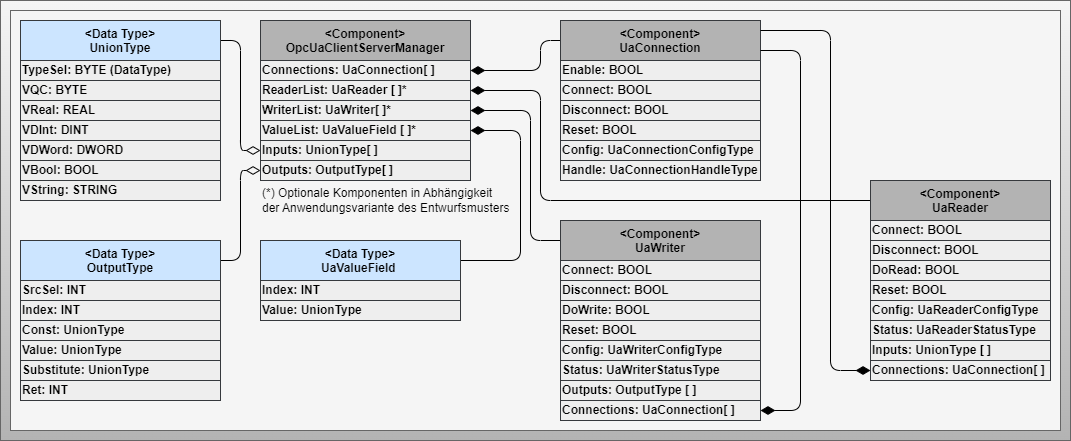

The diagram above was exported from draw.io. Its source (the exported page's mxGraphModel, read from the mxfile embedded in the PNG):
<mxGraphModel dx="1741" dy="372" grid="1" gridSize="10" guides="1" tooltips="1" connect="1" arrows="1" fold="1" page="1" pageScale="1" pageWidth="827" pageHeight="1169" math="0" shadow="0">
  <root>
    <mxCell id="0" />
    <mxCell id="1" parent="0" />
    <mxCell id="2" value="" style="rounded=0;whiteSpace=wrap;html=1;fontSize=12;fillColor=#f5f5f5;gradientColor=#b3b3b3;strokeColor=#666666;fontColor=#0A0A0A;fontStyle=1;verticalAlign=top;" parent="1" vertex="1">
      <mxGeometry x="-200" y="220" width="1070" height="440" as="geometry" />
    </mxCell>
    <mxCell id="3" value="" style="rounded=0;whiteSpace=wrap;html=1;fontSize=12;fillColor=#f5f5f5;gradientColor=none;strokeColor=#666666;fontColor=#333333;fontStyle=1;verticalAlign=bottom;perimeterSpacing=1;strokeWidth=1;" parent="1" vertex="1">
      <mxGeometry x="-190" y="230" width="1050" height="420" as="geometry" />
    </mxCell>
    <mxCell id="4" value="&amp;lt;Component&amp;gt;&lt;br&gt;OpcUaClientServerManager" style="rounded=0;whiteSpace=wrap;html=1;fontSize=12;fillColor=#B3B3B3;strokeColor=#36393d;fontStyle=1;verticalAlign=top;" parent="1" vertex="1">
      <mxGeometry x="60" y="240" width="210" height="40" as="geometry" />
    </mxCell>
    <mxCell id="157" style="edgeStyle=none;html=1;exitX=1;exitY=0.5;exitDx=0;exitDy=0;entryX=0;entryY=0.5;entryDx=0;entryDy=0;endArrow=none;endFill=0;startSize=12;endSize=12;startArrow=diamondThin;startFill=1;" parent="1" source="6" target="23" edge="1">
      <mxGeometry relative="1" as="geometry">
        <Array as="points">
          <mxPoint x="340" y="290" />
          <mxPoint x="340" y="260" />
        </Array>
      </mxGeometry>
    </mxCell>
    <mxCell id="6" value="Connections: UaConnection[ ]" style="rounded=0;whiteSpace=wrap;html=1;fontSize=12;fillColor=#eeeeee;strokeColor=#36393d;fontStyle=1;verticalAlign=middle;align=left;" parent="1" vertex="1">
      <mxGeometry x="60" y="280" width="210" height="20" as="geometry" />
    </mxCell>
    <mxCell id="211" style="edgeStyle=none;html=1;exitX=1;exitY=0.5;exitDx=0;exitDy=0;entryX=0;entryY=0.5;entryDx=0;entryDy=0;startArrow=diamondThin;startFill=1;endArrow=none;endFill=0;startSize=12;endSize=12;" parent="1" source="7" target="175" edge="1">
      <mxGeometry relative="1" as="geometry">
        <Array as="points">
          <mxPoint x="340" y="310" />
          <mxPoint x="340" y="420" />
        </Array>
      </mxGeometry>
    </mxCell>
    <mxCell id="7" value="ReaderList: UaReader [ ]*" style="rounded=0;whiteSpace=wrap;html=1;fontSize=12;fillColor=#eeeeee;strokeColor=#36393d;fontStyle=1;verticalAlign=middle;align=left;" parent="1" vertex="1">
      <mxGeometry x="60" y="300" width="210" height="20" as="geometry" />
    </mxCell>
    <mxCell id="242" style="edgeStyle=none;html=1;exitX=1;exitY=0.5;exitDx=0;exitDy=0;entryX=0;entryY=0.5;entryDx=0;entryDy=0;startArrow=diamondThin;startFill=1;endArrow=none;endFill=0;startSize=12;endSize=12;" parent="1" source="8" target="212" edge="1">
      <mxGeometry relative="1" as="geometry">
        <Array as="points">
          <mxPoint x="330" y="330" />
          <mxPoint x="330" y="460" />
        </Array>
      </mxGeometry>
    </mxCell>
    <mxCell id="8" value="WriterList: UaWriter[ ]*" style="rounded=0;whiteSpace=wrap;html=1;fontSize=12;fillColor=#eeeeee;strokeColor=#36393d;fontStyle=1;verticalAlign=middle;align=left;" parent="1" vertex="1">
      <mxGeometry x="60" y="320" width="210" height="20" as="geometry" />
    </mxCell>
    <mxCell id="154" style="edgeStyle=none;html=1;exitX=1;exitY=0.5;exitDx=0;exitDy=0;entryX=0;entryY=0.5;entryDx=0;entryDy=0;endArrow=diamondThin;endFill=0;startSize=12;endSize=12;" parent="1" source="9" target="38" edge="1">
      <mxGeometry relative="1" as="geometry">
        <Array as="points">
          <mxPoint x="40" y="480" />
          <mxPoint x="40" y="390" />
        </Array>
      </mxGeometry>
    </mxCell>
    <mxCell id="9" value="&amp;lt;Data Type&amp;gt;&lt;br&gt;OutputType" style="rounded=0;whiteSpace=wrap;html=1;fontSize=12;fillColor=#cce5ff;strokeColor=#36393d;fontStyle=1;verticalAlign=top;" parent="1" vertex="1">
      <mxGeometry x="-180" y="460" width="200" height="40" as="geometry" />
    </mxCell>
    <mxCell id="10" value="SrcSel: INT" style="rounded=0;whiteSpace=wrap;html=1;fontSize=12;fillColor=#eeeeee;strokeColor=#36393d;fontStyle=1;verticalAlign=middle;align=left;" parent="1" vertex="1">
      <mxGeometry x="-180" y="500" width="200" height="20" as="geometry" />
    </mxCell>
    <mxCell id="11" value="Index: INT" style="rounded=0;whiteSpace=wrap;html=1;fontSize=12;fillColor=#eeeeee;strokeColor=#36393d;fontStyle=1;verticalAlign=middle;align=left;" parent="1" vertex="1">
      <mxGeometry x="-180" y="520" width="200" height="20" as="geometry" />
    </mxCell>
    <mxCell id="12" value="Const: UnionType" style="rounded=0;whiteSpace=wrap;html=1;fontSize=12;fillColor=#eeeeee;strokeColor=#36393d;fontStyle=1;verticalAlign=middle;align=left;" parent="1" vertex="1">
      <mxGeometry x="-180" y="540" width="200" height="20" as="geometry" />
    </mxCell>
    <mxCell id="13" value="Value: UnionType" style="rounded=0;whiteSpace=wrap;html=1;fontSize=12;fillColor=#eeeeee;strokeColor=#36393d;fontStyle=1;verticalAlign=middle;align=left;" parent="1" vertex="1">
      <mxGeometry x="-180" y="560" width="200" height="20" as="geometry" />
    </mxCell>
    <mxCell id="23" value="&amp;lt;Component&amp;gt;&lt;br&gt;UaConnection" style="rounded=0;whiteSpace=wrap;html=1;fontSize=12;fillColor=#B3B3B3;strokeColor=#36393d;fontStyle=1;verticalAlign=top;" parent="1" vertex="1">
      <mxGeometry x="360" y="240" width="200" height="40" as="geometry" />
    </mxCell>
    <mxCell id="24" value="Enable: BOOL" style="rounded=0;whiteSpace=wrap;html=1;fontSize=12;fillColor=#eeeeee;strokeColor=#36393d;fontStyle=1;verticalAlign=middle;align=left;" parent="1" vertex="1">
      <mxGeometry x="360" y="280" width="200" height="20" as="geometry" />
    </mxCell>
    <mxCell id="25" value="Connect: BOOL" style="rounded=0;whiteSpace=wrap;html=1;fontSize=12;fillColor=#eeeeee;strokeColor=#36393d;fontStyle=1;verticalAlign=middle;align=left;" parent="1" vertex="1">
      <mxGeometry x="360" y="300" width="200" height="20" as="geometry" />
    </mxCell>
    <mxCell id="26" value="Disconnect: BOOL" style="rounded=0;whiteSpace=wrap;html=1;fontSize=12;fillColor=#eeeeee;strokeColor=#36393d;fontStyle=1;verticalAlign=middle;align=left;" parent="1" vertex="1">
      <mxGeometry x="360" y="320" width="200" height="20" as="geometry" />
    </mxCell>
    <mxCell id="27" value="Reset: BOOL" style="rounded=0;whiteSpace=wrap;html=1;fontSize=12;fillColor=#eeeeee;strokeColor=#36393d;fontStyle=1;verticalAlign=middle;align=left;" parent="1" vertex="1">
      <mxGeometry x="360" y="340" width="200" height="20" as="geometry" />
    </mxCell>
    <mxCell id="28" value="Config: UaConnectionConfigType" style="rounded=0;whiteSpace=wrap;html=1;fontSize=12;fillColor=#eeeeee;strokeColor=#36393d;fontStyle=1;verticalAlign=middle;align=left;" parent="1" vertex="1">
      <mxGeometry x="360" y="360" width="200" height="20" as="geometry" />
    </mxCell>
    <mxCell id="29" value="Handle: UaConnectionHandleType" style="rounded=0;whiteSpace=wrap;html=1;fontSize=12;fillColor=#eeeeee;strokeColor=#36393d;fontStyle=1;verticalAlign=middle;align=left;" parent="1" vertex="1">
      <mxGeometry x="360" y="380" width="200" height="20" as="geometry" />
    </mxCell>
    <mxCell id="38" value="Outputs: OutputType[ ]" style="rounded=0;whiteSpace=wrap;html=1;fontSize=12;fillColor=#eeeeee;strokeColor=#36393d;fontStyle=1;verticalAlign=middle;align=left;" parent="1" vertex="1">
      <mxGeometry x="60" y="380" width="210" height="20" as="geometry" />
    </mxCell>
    <mxCell id="256" style="edgeStyle=none;html=1;exitX=1;exitY=0.5;exitDx=0;exitDy=0;entryX=1;entryY=0.5;entryDx=0;entryDy=0;endArrow=none;endFill=0;startArrow=diamondThin;startFill=1;endSize=10;startSize=12;" parent="1" source="39" target="248" edge="1">
      <mxGeometry relative="1" as="geometry">
        <Array as="points">
          <mxPoint x="320" y="350" />
          <mxPoint x="320" y="480" />
        </Array>
      </mxGeometry>
    </mxCell>
    <mxCell id="39" value="ValueList: UaValueField [ ]*" style="rounded=0;whiteSpace=wrap;html=1;fontSize=12;fillColor=#eeeeee;strokeColor=#36393d;fontStyle=1;verticalAlign=middle;align=left;" parent="1" vertex="1">
      <mxGeometry x="60" y="340" width="210" height="20" as="geometry" />
    </mxCell>
    <mxCell id="89" value="Substitute: UnionType" style="rounded=0;whiteSpace=wrap;html=1;fontSize=12;fillColor=#eeeeee;strokeColor=#36393d;fontStyle=1;verticalAlign=middle;align=left;" parent="1" vertex="1">
      <mxGeometry x="-180" y="580" width="200" height="20" as="geometry" />
    </mxCell>
    <mxCell id="90" value="Ret: INT" style="rounded=0;whiteSpace=wrap;html=1;fontSize=12;fillColor=#eeeeee;strokeColor=#36393d;fontStyle=1;verticalAlign=middle;align=left;" parent="1" vertex="1">
      <mxGeometry x="-180" y="600" width="200" height="20" as="geometry" />
    </mxCell>
    <mxCell id="153" style="edgeStyle=none;html=1;exitX=1;exitY=0.5;exitDx=0;exitDy=0;entryX=0;entryY=0.5;entryDx=0;entryDy=0;endArrow=diamondThin;endFill=0;startSize=12;endSize=12;" parent="1" source="92" target="247" edge="1">
      <mxGeometry relative="1" as="geometry">
        <Array as="points">
          <mxPoint x="40" y="260" />
          <mxPoint x="40" y="370" />
        </Array>
      </mxGeometry>
    </mxCell>
    <mxCell id="92" value="&amp;lt;Data Type&amp;gt;&lt;br&gt;UnionType" style="rounded=0;whiteSpace=wrap;html=1;fontSize=12;fillColor=#cce5ff;strokeColor=#36393d;fontStyle=1;verticalAlign=top;" parent="1" vertex="1">
      <mxGeometry x="-180" y="240" width="200" height="40" as="geometry" />
    </mxCell>
    <mxCell id="93" value="TypeSel: BYTE (DataType)" style="rounded=0;whiteSpace=wrap;html=1;fontSize=12;fillColor=#eeeeee;strokeColor=#36393d;fontStyle=1;verticalAlign=middle;align=left;" parent="1" vertex="1">
      <mxGeometry x="-180" y="280" width="200" height="20" as="geometry" />
    </mxCell>
    <mxCell id="94" value="VQC: BYTE" style="rounded=0;whiteSpace=wrap;html=1;fontSize=12;fillColor=#eeeeee;strokeColor=#36393d;fontStyle=1;verticalAlign=middle;align=left;" parent="1" vertex="1">
      <mxGeometry x="-180" y="300" width="200" height="20" as="geometry" />
    </mxCell>
    <mxCell id="95" value="VDInt: DINT" style="rounded=0;whiteSpace=wrap;html=1;fontSize=12;fillColor=#eeeeee;strokeColor=#36393d;fontStyle=1;verticalAlign=middle;align=left;" parent="1" vertex="1">
      <mxGeometry x="-180" y="340" width="200" height="20" as="geometry" />
    </mxCell>
    <mxCell id="96" value="VDWord: DWORD" style="rounded=0;whiteSpace=wrap;html=1;fontSize=12;fillColor=#eeeeee;strokeColor=#36393d;fontStyle=1;verticalAlign=middle;align=left;" parent="1" vertex="1">
      <mxGeometry x="-180" y="360" width="200" height="20" as="geometry" />
    </mxCell>
    <mxCell id="97" value="VBool: BOOL" style="rounded=0;whiteSpace=wrap;html=1;fontSize=12;fillColor=#eeeeee;strokeColor=#36393d;fontStyle=1;verticalAlign=middle;align=left;" parent="1" vertex="1">
      <mxGeometry x="-180" y="380" width="200" height="20" as="geometry" />
    </mxCell>
    <mxCell id="98" value="VString: STRING" style="rounded=0;whiteSpace=wrap;html=1;fontSize=12;fillColor=#eeeeee;strokeColor=#36393d;fontStyle=1;verticalAlign=middle;align=left;" parent="1" vertex="1">
      <mxGeometry x="-180" y="400" width="200" height="20" as="geometry" />
    </mxCell>
    <mxCell id="99" value="VReal: REAL" style="rounded=0;whiteSpace=wrap;html=1;fontSize=12;fillColor=#eeeeee;strokeColor=#36393d;fontStyle=1;verticalAlign=middle;align=left;" parent="1" vertex="1">
      <mxGeometry x="-180" y="320" width="200" height="20" as="geometry" />
    </mxCell>
    <mxCell id="175" value="&amp;lt;&lt;span style=&quot;color: rgb(0, 0, 0);&quot;&gt;Component&lt;/span&gt;&amp;gt;&lt;br&gt;UaReader" style="rounded=0;whiteSpace=wrap;html=1;fontSize=12;fillColor=#B3B3B3;strokeColor=#36393d;fontStyle=1;verticalAlign=top;" parent="1" vertex="1">
      <mxGeometry x="670" y="400" width="180" height="40" as="geometry" />
    </mxCell>
    <mxCell id="176" value="Connect: BOOL" style="rounded=0;whiteSpace=wrap;html=1;fontSize=12;fillColor=#eeeeee;strokeColor=#36393d;fontStyle=1;verticalAlign=middle;align=left;" parent="1" vertex="1">
      <mxGeometry x="670" y="440" width="180" height="20" as="geometry" />
    </mxCell>
    <mxCell id="177" value="Disconnect: BOOL" style="rounded=0;whiteSpace=wrap;html=1;fontSize=12;fillColor=#eeeeee;strokeColor=#36393d;fontStyle=1;verticalAlign=middle;align=left;" parent="1" vertex="1">
      <mxGeometry x="670" y="460" width="180" height="20" as="geometry" />
    </mxCell>
    <mxCell id="178" value="DoRead: BOOL" style="rounded=0;whiteSpace=wrap;html=1;fontSize=12;fillColor=#eeeeee;strokeColor=#36393d;fontStyle=1;verticalAlign=middle;align=left;" parent="1" vertex="1">
      <mxGeometry x="670" y="480" width="180" height="20" as="geometry" />
    </mxCell>
    <mxCell id="179" value="Reset: BOOL" style="rounded=0;whiteSpace=wrap;html=1;fontSize=12;fillColor=#eeeeee;strokeColor=#36393d;fontStyle=1;verticalAlign=middle;align=left;" parent="1" vertex="1">
      <mxGeometry x="670" y="500" width="180" height="20" as="geometry" />
    </mxCell>
    <mxCell id="180" value="Config: UaReaderConfigType" style="rounded=0;whiteSpace=wrap;html=1;fontSize=12;fillColor=#eeeeee;strokeColor=#36393d;fontStyle=1;verticalAlign=middle;align=left;" parent="1" vertex="1">
      <mxGeometry x="670" y="520" width="180" height="20" as="geometry" />
    </mxCell>
    <mxCell id="181" value="Status: UaReaderStatusType&amp;nbsp;" style="rounded=0;whiteSpace=wrap;html=1;fontSize=12;fillColor=#eeeeee;strokeColor=#36393d;fontStyle=1;verticalAlign=middle;align=left;" parent="1" vertex="1">
      <mxGeometry x="670" y="540" width="180" height="20" as="geometry" />
    </mxCell>
    <mxCell id="212" value="&amp;lt;&lt;span style=&quot;color: rgb(0, 0, 0);&quot;&gt;Component&lt;/span&gt;&amp;gt;&lt;br&gt;UaWriter" style="rounded=0;whiteSpace=wrap;html=1;fontSize=12;fillColor=#B3B3B3;strokeColor=#36393d;fontStyle=1;verticalAlign=top;" parent="1" vertex="1">
      <mxGeometry x="360" y="440" width="200" height="40" as="geometry" />
    </mxCell>
    <mxCell id="213" value="Connect: BOOL" style="rounded=0;whiteSpace=wrap;html=1;fontSize=12;fillColor=#eeeeee;strokeColor=#36393d;fontStyle=1;verticalAlign=middle;align=left;" parent="1" vertex="1">
      <mxGeometry x="360" y="480" width="200" height="20" as="geometry" />
    </mxCell>
    <mxCell id="214" value="Disconnect: BOOL" style="rounded=0;whiteSpace=wrap;html=1;fontSize=12;fillColor=#eeeeee;strokeColor=#36393d;fontStyle=1;verticalAlign=middle;align=left;" parent="1" vertex="1">
      <mxGeometry x="360" y="500" width="200" height="20" as="geometry" />
    </mxCell>
    <mxCell id="215" value="DoWrite: BOOL" style="rounded=0;whiteSpace=wrap;html=1;fontSize=12;fillColor=#eeeeee;strokeColor=#36393d;fontStyle=1;verticalAlign=middle;align=left;" parent="1" vertex="1">
      <mxGeometry x="360" y="520" width="200" height="20" as="geometry" />
    </mxCell>
    <mxCell id="216" value="Reset: BOOL" style="rounded=0;whiteSpace=wrap;html=1;fontSize=12;fillColor=#eeeeee;strokeColor=#36393d;fontStyle=1;verticalAlign=middle;align=left;" parent="1" vertex="1">
      <mxGeometry x="360" y="540" width="200" height="20" as="geometry" />
    </mxCell>
    <mxCell id="218" value="Config: UaWriterConfigType" style="rounded=0;whiteSpace=wrap;html=1;fontSize=12;fillColor=#eeeeee;strokeColor=#36393d;fontStyle=1;verticalAlign=middle;align=left;" parent="1" vertex="1">
      <mxGeometry x="360" y="560" width="200" height="20" as="geometry" />
    </mxCell>
    <mxCell id="220" value="Status: UaWriterStatusType&amp;nbsp;" style="rounded=0;whiteSpace=wrap;html=1;fontSize=12;fillColor=#eeeeee;strokeColor=#36393d;fontStyle=1;verticalAlign=middle;align=left;" parent="1" vertex="1">
      <mxGeometry x="360" y="580" width="200" height="20" as="geometry" />
    </mxCell>
    <mxCell id="243" value="Inputs: UnionType [ ]" style="rounded=0;whiteSpace=wrap;html=1;fontSize=12;fillColor=#eeeeee;strokeColor=#36393d;fontStyle=1;verticalAlign=middle;align=left;" parent="1" vertex="1">
      <mxGeometry x="670" y="560" width="180" height="20" as="geometry" />
    </mxCell>
    <mxCell id="244" value="Connections:&amp;nbsp;&lt;span&gt;&lt;font style=&quot;color: light-dark(rgb(0, 0, 0), rgb(255, 255, 255));&quot;&gt;UaConnection&lt;/font&gt;&lt;/span&gt;[ ]" style="rounded=0;whiteSpace=wrap;html=1;fontSize=12;fillColor=#eeeeee;strokeColor=#36393d;fontStyle=1;verticalAlign=middle;align=left;" parent="1" vertex="1">
      <mxGeometry x="670" y="580" width="180" height="20" as="geometry" />
    </mxCell>
    <mxCell id="245" value="Outputs: OutputType [ ]" style="rounded=0;whiteSpace=wrap;html=1;fontSize=12;fillColor=#eeeeee;strokeColor=#36393d;fontStyle=1;verticalAlign=middle;align=left;" parent="1" vertex="1">
      <mxGeometry x="360" y="600" width="200" height="20" as="geometry" />
    </mxCell>
    <mxCell id="246" value="Connections: UaConnection[ ]" style="rounded=0;whiteSpace=wrap;html=1;fontSize=12;fillColor=#eeeeee;strokeColor=#36393d;fontStyle=1;verticalAlign=middle;align=left;" parent="1" vertex="1">
      <mxGeometry x="360" y="620" width="200" height="20" as="geometry" />
    </mxCell>
    <mxCell id="247" value="Inputs: UnionType[ ]" style="rounded=0;whiteSpace=wrap;html=1;fontSize=12;fillColor=#eeeeee;strokeColor=#36393d;fontStyle=1;verticalAlign=middle;align=left;" parent="1" vertex="1">
      <mxGeometry x="60" y="360" width="210" height="20" as="geometry" />
    </mxCell>
    <mxCell id="248" value="&amp;lt;Data Type&amp;gt;&lt;br&gt;&lt;span style=&quot;text-align: left;&quot;&gt;UaValueField&amp;nbsp;&lt;/span&gt;" style="rounded=0;whiteSpace=wrap;html=1;fontSize=12;fillColor=#cce5ff;strokeColor=#36393d;fontStyle=1;verticalAlign=top;" parent="1" vertex="1">
      <mxGeometry x="60" y="460" width="200" height="40" as="geometry" />
    </mxCell>
    <mxCell id="249" value="Index: INT" style="rounded=0;whiteSpace=wrap;html=1;fontSize=12;fillColor=#eeeeee;strokeColor=#36393d;fontStyle=1;verticalAlign=middle;align=left;" parent="1" vertex="1">
      <mxGeometry x="60" y="500" width="200" height="20" as="geometry" />
    </mxCell>
    <mxCell id="250" value="Value: UnionType" style="rounded=0;whiteSpace=wrap;html=1;fontSize=12;fillColor=#eeeeee;strokeColor=#36393d;fontStyle=1;verticalAlign=middle;align=left;" parent="1" vertex="1">
      <mxGeometry x="60" y="520" width="200" height="20" as="geometry" />
    </mxCell>
    <mxCell id="257" value="(*) Optionale Komponenten in Abhängigkeit der Anwendungsvariante des Entwurfsmusters" style="text;html=1;strokeColor=none;fillColor=none;align=left;verticalAlign=middle;whiteSpace=wrap;rounded=0;" parent="1" vertex="1">
      <mxGeometry x="60" y="405" width="250" height="30" as="geometry" />
    </mxCell>
    <mxCell id="258" style="edgeStyle=none;html=1;exitX=1;exitY=0.5;exitDx=0;exitDy=0;entryX=1;entryY=0.75;entryDx=0;entryDy=0;endArrow=none;endFill=0;startSize=12;endSize=12;startArrow=diamondThin;startFill=1;" parent="1" source="246" target="23" edge="1">
      <mxGeometry relative="1" as="geometry">
        <Array as="points">
          <mxPoint x="600" y="630" />
          <mxPoint x="600" y="270" />
        </Array>
        <mxPoint x="280" y="300" as="sourcePoint" />
        <mxPoint x="370" y="270" as="targetPoint" />
      </mxGeometry>
    </mxCell>
    <mxCell id="259" style="edgeStyle=none;html=1;exitX=0;exitY=0.5;exitDx=0;exitDy=0;entryX=1;entryY=0.25;entryDx=0;entryDy=0;endArrow=none;endFill=0;startSize=12;endSize=12;startArrow=diamondThin;startFill=1;" parent="1" source="244" target="23" edge="1">
      <mxGeometry relative="1" as="geometry">
        <Array as="points">
          <mxPoint x="630" y="590" />
          <mxPoint x="630" y="250" />
        </Array>
        <mxPoint x="570" y="640" as="sourcePoint" />
        <mxPoint x="570" y="280" as="targetPoint" />
      </mxGeometry>
    </mxCell>
  </root>
</mxGraphModel>